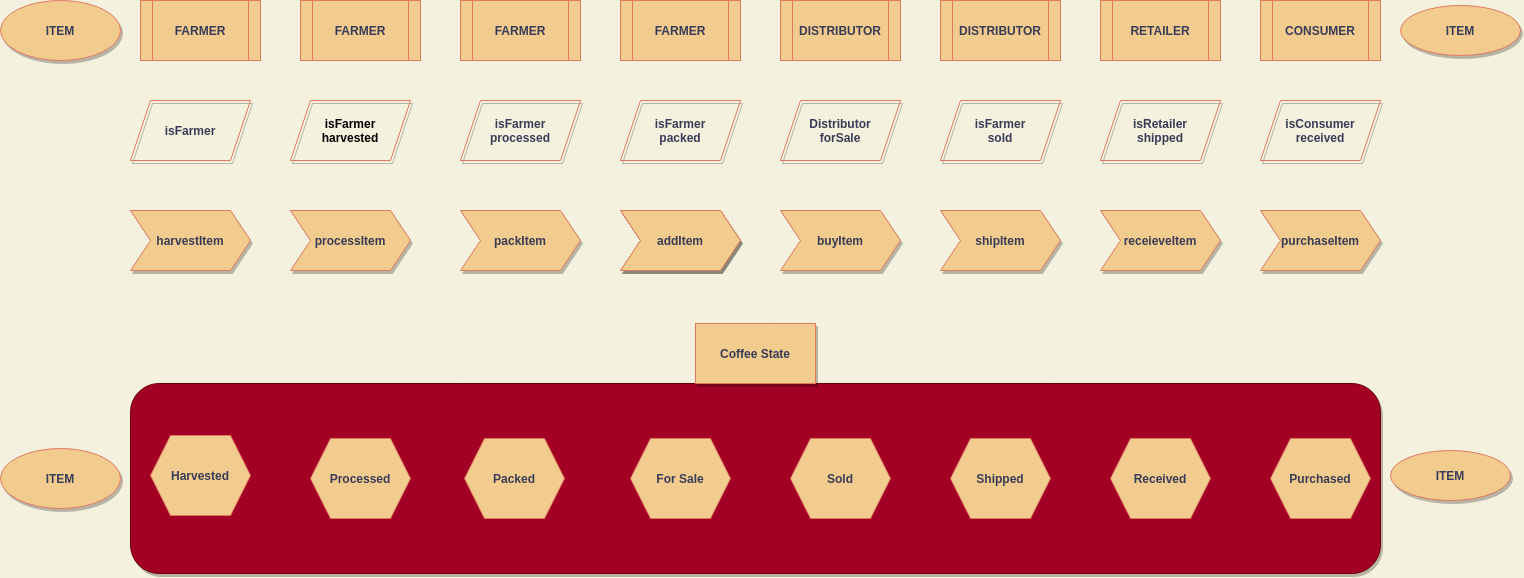

The diagram above was exported from draw.io. Its source (the exported page's mxGraphModel, read from the mxfile embedded in the PNG):
<mxGraphModel dx="2500" dy="2122" grid="1" gridSize="10" guides="1" tooltips="1" connect="1" arrows="1" fold="1" page="1" pageScale="1" pageWidth="827" pageHeight="1169" background="#F4F1DE" math="0" shadow="0">
  <root>
    <mxCell id="WIyWlLk6GJQsqaUBKTNV-0" />
    <mxCell id="WIyWlLk6GJQsqaUBKTNV-1" parent="WIyWlLk6GJQsqaUBKTNV-0" />
    <mxCell id="q2E0WjLbCtSEm-6oxkL9-17" value="&lt;b&gt;FARMER&lt;/b&gt;" style="shape=process;whiteSpace=wrap;html=1;backgroundOutline=1;fillColor=#F2CC8F;strokeColor=#E07A5F;fontColor=#393C56;" vertex="1" parent="WIyWlLk6GJQsqaUBKTNV-1">
      <mxGeometry x="40" y="-60" width="120" height="60" as="geometry" />
    </mxCell>
    <mxCell id="q2E0WjLbCtSEm-6oxkL9-18" value="&lt;b&gt;FARMER&lt;/b&gt;" style="shape=process;whiteSpace=wrap;html=1;backgroundOutline=1;fillColor=#F2CC8F;strokeColor=#E07A5F;fontColor=#393C56;" vertex="1" parent="WIyWlLk6GJQsqaUBKTNV-1">
      <mxGeometry x="200" y="-60" width="120" height="60" as="geometry" />
    </mxCell>
    <mxCell id="q2E0WjLbCtSEm-6oxkL9-25" value="&lt;b&gt;FARMER&lt;/b&gt;" style="shape=process;whiteSpace=wrap;html=1;backgroundOutline=1;fillColor=#F2CC8F;strokeColor=#E07A5F;fontColor=#393C56;" vertex="1" parent="WIyWlLk6GJQsqaUBKTNV-1">
      <mxGeometry x="360" y="-60" width="120" height="60" as="geometry" />
    </mxCell>
    <mxCell id="q2E0WjLbCtSEm-6oxkL9-35" value="&lt;b&gt;FARMER&lt;/b&gt;" style="shape=process;whiteSpace=wrap;html=1;backgroundOutline=1;fillColor=#F2CC8F;strokeColor=#E07A5F;fontColor=#393C56;" vertex="1" parent="WIyWlLk6GJQsqaUBKTNV-1">
      <mxGeometry x="520" y="-60" width="120" height="60" as="geometry" />
    </mxCell>
    <mxCell id="q2E0WjLbCtSEm-6oxkL9-45" value="&lt;b&gt;DISTRIBUTOR&lt;/b&gt;" style="shape=process;whiteSpace=wrap;html=1;backgroundOutline=1;fillColor=#F2CC8F;strokeColor=#E07A5F;fontColor=#393C56;" vertex="1" parent="WIyWlLk6GJQsqaUBKTNV-1">
      <mxGeometry x="680" y="-60" width="120" height="60" as="geometry" />
    </mxCell>
    <mxCell id="q2E0WjLbCtSEm-6oxkL9-67" value="&lt;span&gt;DISTRIBUTOR&lt;/span&gt;" style="shape=process;whiteSpace=wrap;html=1;backgroundOutline=1;fontStyle=1;fillColor=#F2CC8F;strokeColor=#E07A5F;fontColor=#393C56;" vertex="1" parent="WIyWlLk6GJQsqaUBKTNV-1">
      <mxGeometry x="840" y="-60" width="120" height="60" as="geometry" />
    </mxCell>
    <mxCell id="q2E0WjLbCtSEm-6oxkL9-68" value="&lt;span&gt;RETAILER&lt;/span&gt;" style="shape=process;whiteSpace=wrap;html=1;backgroundOutline=1;fontStyle=1;fillColor=#F2CC8F;strokeColor=#E07A5F;fontColor=#393C56;" vertex="1" parent="WIyWlLk6GJQsqaUBKTNV-1">
      <mxGeometry x="1000" y="-60" width="120" height="60" as="geometry" />
    </mxCell>
    <mxCell id="q2E0WjLbCtSEm-6oxkL9-69" value="&lt;span&gt;CONSUMER&lt;/span&gt;" style="shape=process;whiteSpace=wrap;html=1;backgroundOutline=1;fontStyle=1;fillColor=#F2CC8F;strokeColor=#E07A5F;fontColor=#393C56;" vertex="1" parent="WIyWlLk6GJQsqaUBKTNV-1">
      <mxGeometry x="1160" y="-60" width="120" height="60" as="geometry" />
    </mxCell>
    <mxCell id="q2E0WjLbCtSEm-6oxkL9-70" value="" style="shape=parallelogram;perimeter=parallelogramPerimeter;whiteSpace=wrap;html=1;fixedSize=1;strokeColor=#E07A5F;fillColor=none;fontColor=#393C56;shadow=1;" vertex="1" parent="WIyWlLk6GJQsqaUBKTNV-1">
      <mxGeometry x="30" y="40" width="120" height="60" as="geometry" />
    </mxCell>
    <mxCell id="q2E0WjLbCtSEm-6oxkL9-72" value="" style="rounded=1;whiteSpace=wrap;html=1;strokeColor=#E07A5F;strokeWidth=8;fillColor=#F2CC8F;dashed=1;dashPattern=1 2;opacity=0;fontColor=#393C56;" vertex="1" parent="WIyWlLk6GJQsqaUBKTNV-1">
      <mxGeometry x="40" y="30" width="120" height="60" as="geometry" />
    </mxCell>
    <mxCell id="q2E0WjLbCtSEm-6oxkL9-73" value="&lt;b&gt;isFarmer&lt;/b&gt;" style="rounded=1;whiteSpace=wrap;html=1;strokeWidth=8;dashed=1;dashPattern=1 2;opacity=0;fillColor=#F2CC8F;strokeColor=#E07A5F;fontColor=#393C56;" vertex="1" parent="WIyWlLk6GJQsqaUBKTNV-1">
      <mxGeometry x="30" y="40" width="120" height="60" as="geometry" />
    </mxCell>
    <mxCell id="q2E0WjLbCtSEm-6oxkL9-74" value="" style="shape=parallelogram;perimeter=parallelogramPerimeter;whiteSpace=wrap;html=1;fixedSize=1;strokeColor=#E07A5F;fillColor=none;fontColor=#393C56;shadow=1;" vertex="1" parent="WIyWlLk6GJQsqaUBKTNV-1">
      <mxGeometry x="190" y="40" width="120" height="60" as="geometry" />
    </mxCell>
    <mxCell id="q2E0WjLbCtSEm-6oxkL9-75" value="" style="shape=parallelogram;perimeter=parallelogramPerimeter;whiteSpace=wrap;html=1;fixedSize=1;strokeColor=#E07A5F;fillColor=none;fontColor=#393C56;shadow=1;" vertex="1" parent="WIyWlLk6GJQsqaUBKTNV-1">
      <mxGeometry x="360" y="40" width="120" height="60" as="geometry" />
    </mxCell>
    <mxCell id="q2E0WjLbCtSEm-6oxkL9-76" value="" style="shape=parallelogram;perimeter=parallelogramPerimeter;whiteSpace=wrap;html=1;fixedSize=1;strokeColor=#E07A5F;fillColor=none;fontColor=#393C56;shadow=1;" vertex="1" parent="WIyWlLk6GJQsqaUBKTNV-1">
      <mxGeometry x="520" y="40" width="120" height="60" as="geometry" />
    </mxCell>
    <mxCell id="q2E0WjLbCtSEm-6oxkL9-77" value="&lt;b&gt;Distributor&lt;br&gt;forSale&lt;/b&gt;" style="shape=parallelogram;perimeter=parallelogramPerimeter;whiteSpace=wrap;html=1;fixedSize=1;strokeColor=#E07A5F;fillColor=none;fontColor=#393C56;shadow=1;" vertex="1" parent="WIyWlLk6GJQsqaUBKTNV-1">
      <mxGeometry x="680" y="40" width="120" height="60" as="geometry" />
    </mxCell>
    <mxCell id="q2E0WjLbCtSEm-6oxkL9-78" value="&lt;b&gt;isFarmer&lt;br&gt;sold&lt;/b&gt;" style="shape=parallelogram;perimeter=parallelogramPerimeter;whiteSpace=wrap;html=1;fixedSize=1;strokeColor=#E07A5F;fillColor=none;fontColor=#393C56;shadow=1;" vertex="1" parent="WIyWlLk6GJQsqaUBKTNV-1">
      <mxGeometry x="840" y="40" width="120" height="60" as="geometry" />
    </mxCell>
    <mxCell id="q2E0WjLbCtSEm-6oxkL9-79" value="&lt;b&gt;isRetailer&lt;br&gt;shipped&lt;/b&gt;" style="shape=parallelogram;perimeter=parallelogramPerimeter;whiteSpace=wrap;html=1;fixedSize=1;strokeColor=#E07A5F;fillColor=none;fontColor=#393C56;shadow=1;" vertex="1" parent="WIyWlLk6GJQsqaUBKTNV-1">
      <mxGeometry x="1000" y="40" width="120" height="60" as="geometry" />
    </mxCell>
    <mxCell id="q2E0WjLbCtSEm-6oxkL9-80" value="&lt;b&gt;isConsumer&lt;br&gt;received&lt;/b&gt;" style="shape=parallelogram;perimeter=parallelogramPerimeter;whiteSpace=wrap;html=1;fixedSize=1;strokeColor=#E07A5F;fillColor=none;fontColor=#393C56;shadow=1;" vertex="1" parent="WIyWlLk6GJQsqaUBKTNV-1">
      <mxGeometry x="1160" y="40" width="120" height="60" as="geometry" />
    </mxCell>
    <mxCell id="q2E0WjLbCtSEm-6oxkL9-81" value="&lt;b&gt;harvestItem&lt;/b&gt;" style="shape=step;perimeter=stepPerimeter;whiteSpace=wrap;html=1;fixedSize=1;rounded=0;shadow=1;sketch=0;strokeColor=#E07A5F;fillColor=#F2CC8F;fontColor=#393C56;" vertex="1" parent="WIyWlLk6GJQsqaUBKTNV-1">
      <mxGeometry x="30" y="150" width="120" height="60" as="geometry" />
    </mxCell>
    <mxCell id="q2E0WjLbCtSEm-6oxkL9-82" value="&lt;b&gt;processItem&lt;/b&gt;" style="shape=step;perimeter=stepPerimeter;whiteSpace=wrap;html=1;fixedSize=1;rounded=0;shadow=1;sketch=0;strokeColor=#E07A5F;fillColor=#F2CC8F;fontColor=#393C56;" vertex="1" parent="WIyWlLk6GJQsqaUBKTNV-1">
      <mxGeometry x="190" y="150" width="120" height="60" as="geometry" />
    </mxCell>
    <mxCell id="q2E0WjLbCtSEm-6oxkL9-83" value="&lt;b&gt;packItem&lt;/b&gt;" style="shape=step;perimeter=stepPerimeter;whiteSpace=wrap;html=1;fixedSize=1;rounded=0;shadow=1;sketch=0;strokeColor=#E07A5F;fillColor=#F2CC8F;fontColor=#393C56;" vertex="1" parent="WIyWlLk6GJQsqaUBKTNV-1">
      <mxGeometry x="360" y="150" width="120" height="60" as="geometry" />
    </mxCell>
    <mxCell id="q2E0WjLbCtSEm-6oxkL9-84" value="&lt;span style=&quot;color: rgba(0 , 0 , 0 , 0) ; font-family: monospace ; font-size: 0px&quot;&gt;ad&lt;/span&gt;" style="shape=step;perimeter=stepPerimeter;whiteSpace=wrap;html=1;fixedSize=1;rounded=0;shadow=1;sketch=0;strokeColor=#E07A5F;fillColor=#F2CC8F;fontColor=#393C56;" vertex="1" parent="WIyWlLk6GJQsqaUBKTNV-1">
      <mxGeometry x="520" y="150" width="120" height="60" as="geometry" />
    </mxCell>
    <mxCell id="q2E0WjLbCtSEm-6oxkL9-85" value="&lt;b&gt;buyItem&lt;/b&gt;" style="shape=step;perimeter=stepPerimeter;whiteSpace=wrap;html=1;fixedSize=1;rounded=0;shadow=1;sketch=0;strokeColor=#E07A5F;fillColor=#F2CC8F;fontColor=#393C56;" vertex="1" parent="WIyWlLk6GJQsqaUBKTNV-1">
      <mxGeometry x="680" y="150" width="120" height="60" as="geometry" />
    </mxCell>
    <mxCell id="q2E0WjLbCtSEm-6oxkL9-86" value="&lt;b&gt;shipItem&lt;br&gt;&lt;/b&gt;" style="shape=step;perimeter=stepPerimeter;whiteSpace=wrap;html=1;fixedSize=1;rounded=0;shadow=1;sketch=0;strokeColor=#E07A5F;fillColor=#F2CC8F;fontColor=#393C56;" vertex="1" parent="WIyWlLk6GJQsqaUBKTNV-1">
      <mxGeometry x="840" y="150" width="120" height="60" as="geometry" />
    </mxCell>
    <mxCell id="q2E0WjLbCtSEm-6oxkL9-87" value="&lt;b&gt;receieveItem&lt;/b&gt;" style="shape=step;perimeter=stepPerimeter;whiteSpace=wrap;html=1;fixedSize=1;rounded=0;shadow=1;sketch=0;strokeColor=#E07A5F;fillColor=#F2CC8F;fontColor=#393C56;" vertex="1" parent="WIyWlLk6GJQsqaUBKTNV-1">
      <mxGeometry x="1000" y="150" width="120" height="60" as="geometry" />
    </mxCell>
    <mxCell id="q2E0WjLbCtSEm-6oxkL9-88" value="&lt;b&gt;purchaseItem&lt;/b&gt;" style="shape=step;perimeter=stepPerimeter;whiteSpace=wrap;html=1;fixedSize=1;rounded=0;shadow=1;sketch=0;strokeColor=#E07A5F;fillColor=#F2CC8F;fontColor=#393C56;" vertex="1" parent="WIyWlLk6GJQsqaUBKTNV-1">
      <mxGeometry x="1160" y="150" width="120" height="60" as="geometry" />
    </mxCell>
    <mxCell id="q2E0WjLbCtSEm-6oxkL9-89" value="&lt;b&gt;ITEM&lt;/b&gt;" style="ellipse;whiteSpace=wrap;html=1;rounded=0;shadow=1;sketch=0;strokeColor=#E07A5F;fillColor=#F2CC8F;fontColor=#393C56;" vertex="1" parent="WIyWlLk6GJQsqaUBKTNV-1">
      <mxGeometry x="-100" y="-60" width="120" height="60" as="geometry" />
    </mxCell>
    <mxCell id="q2E0WjLbCtSEm-6oxkL9-91" value="&lt;b&gt;ITEM&lt;/b&gt;" style="ellipse;whiteSpace=wrap;html=1;rounded=0;shadow=1;sketch=0;strokeColor=#E07A5F;fillColor=#F2CC8F;fontColor=#393C56;" vertex="1" parent="WIyWlLk6GJQsqaUBKTNV-1">
      <mxGeometry x="1300" y="-55" width="120" height="50" as="geometry" />
    </mxCell>
    <mxCell id="q2E0WjLbCtSEm-6oxkL9-92" value="&lt;font color=&quot;#000000&quot;&gt;&lt;b&gt;isFarmer&lt;br&gt;harvested&lt;/b&gt;&lt;/font&gt;" style="rounded=1;whiteSpace=wrap;html=1;strokeColor=#E07A5F;strokeWidth=8;fillColor=#F2CC8F;dashed=1;dashPattern=1 2;opacity=0;fontColor=#393C56;" vertex="1" parent="WIyWlLk6GJQsqaUBKTNV-1">
      <mxGeometry x="190" y="40" width="120" height="60" as="geometry" />
    </mxCell>
    <mxCell id="q2E0WjLbCtSEm-6oxkL9-93" value="&lt;b&gt;isFarmer&lt;br&gt;processed&lt;/b&gt;" style="rounded=1;whiteSpace=wrap;html=1;strokeColor=#E07A5F;strokeWidth=8;fillColor=#F2CC8F;dashed=1;dashPattern=1 2;opacity=0;fontColor=#393C56;" vertex="1" parent="WIyWlLk6GJQsqaUBKTNV-1">
      <mxGeometry x="360" y="40" width="120" height="60" as="geometry" />
    </mxCell>
    <mxCell id="q2E0WjLbCtSEm-6oxkL9-94" value="&lt;b&gt;isFarmer&lt;br&gt;packed&lt;/b&gt;" style="rounded=1;whiteSpace=wrap;html=1;strokeColor=#E07A5F;strokeWidth=8;fillColor=#F2CC8F;dashed=1;dashPattern=1 2;opacity=0;fontColor=#393C56;" vertex="1" parent="WIyWlLk6GJQsqaUBKTNV-1">
      <mxGeometry x="520" y="40" width="120" height="60" as="geometry" />
    </mxCell>
    <mxCell id="q2E0WjLbCtSEm-6oxkL9-95" value="&lt;b&gt;addItem&lt;/b&gt;" style="shape=step;perimeter=stepPerimeter;whiteSpace=wrap;html=1;fixedSize=1;rounded=0;shadow=1;sketch=0;strokeColor=#E07A5F;fillColor=#F2CC8F;fontColor=#393C56;" vertex="1" parent="WIyWlLk6GJQsqaUBKTNV-1">
      <mxGeometry x="520" y="150" width="120" height="60" as="geometry" />
    </mxCell>
    <mxCell id="q2E0WjLbCtSEm-6oxkL9-102" value="" style="rounded=1;whiteSpace=wrap;html=1;shadow=1;sketch=0;strokeColor=#6F0000;fillColor=#a20025;fontColor=#ffffff;" vertex="1" parent="WIyWlLk6GJQsqaUBKTNV-1">
      <mxGeometry x="30" y="323" width="1250" height="190" as="geometry" />
    </mxCell>
    <mxCell id="q2E0WjLbCtSEm-6oxkL9-103" value="&lt;b&gt;Coffee State&lt;/b&gt;" style="rounded=0;whiteSpace=wrap;html=1;shadow=1;sketch=0;fillColor=#F2CC8F;strokeColor=#E07A5F;fontColor=#393C56;" vertex="1" parent="WIyWlLk6GJQsqaUBKTNV-1">
      <mxGeometry x="595" y="263" width="120" height="60" as="geometry" />
    </mxCell>
    <mxCell id="q2E0WjLbCtSEm-6oxkL9-104" value="&lt;b&gt;ITEM&lt;/b&gt;" style="ellipse;whiteSpace=wrap;html=1;rounded=0;shadow=1;sketch=0;strokeColor=#E07A5F;fillColor=#F2CC8F;fontColor=#393C56;" vertex="1" parent="WIyWlLk6GJQsqaUBKTNV-1">
      <mxGeometry x="-100" y="388" width="120" height="60" as="geometry" />
    </mxCell>
    <mxCell id="q2E0WjLbCtSEm-6oxkL9-105" value="&lt;b&gt;ITEM&lt;/b&gt;" style="ellipse;whiteSpace=wrap;html=1;rounded=0;shadow=1;sketch=0;strokeColor=#E07A5F;fillColor=#F2CC8F;fontColor=#393C56;" vertex="1" parent="WIyWlLk6GJQsqaUBKTNV-1">
      <mxGeometry x="1290" y="390" width="120" height="50" as="geometry" />
    </mxCell>
    <mxCell id="q2E0WjLbCtSEm-6oxkL9-106" value="&lt;b&gt;Harvested&lt;/b&gt;" style="shape=hexagon;perimeter=hexagonPerimeter2;whiteSpace=wrap;html=1;fixedSize=1;rounded=0;sketch=0;strokeColor=#E07A5F;fillColor=#F2CC8F;fontColor=#393C56;" vertex="1" parent="WIyWlLk6GJQsqaUBKTNV-1">
      <mxGeometry x="50" y="375" width="100" height="80" as="geometry" />
    </mxCell>
    <mxCell id="q2E0WjLbCtSEm-6oxkL9-107" value="&lt;b&gt;Processed&lt;/b&gt;" style="shape=hexagon;perimeter=hexagonPerimeter2;whiteSpace=wrap;html=1;fixedSize=1;rounded=0;sketch=0;strokeColor=#E07A5F;fillColor=#F2CC8F;fontColor=#393C56;" vertex="1" parent="WIyWlLk6GJQsqaUBKTNV-1">
      <mxGeometry x="210" y="378" width="100" height="80" as="geometry" />
    </mxCell>
    <mxCell id="q2E0WjLbCtSEm-6oxkL9-108" value="&lt;b&gt;Packed&lt;/b&gt;" style="shape=hexagon;perimeter=hexagonPerimeter2;whiteSpace=wrap;html=1;fixedSize=1;rounded=0;sketch=0;strokeColor=#E07A5F;fillColor=#F2CC8F;fontColor=#393C56;" vertex="1" parent="WIyWlLk6GJQsqaUBKTNV-1">
      <mxGeometry x="364" y="378" width="100" height="80" as="geometry" />
    </mxCell>
    <mxCell id="q2E0WjLbCtSEm-6oxkL9-109" value="&lt;b&gt;For Sale&lt;/b&gt;" style="shape=hexagon;perimeter=hexagonPerimeter2;whiteSpace=wrap;html=1;fixedSize=1;rounded=0;sketch=0;strokeColor=#E07A5F;fillColor=#F2CC8F;fontColor=#393C56;" vertex="1" parent="WIyWlLk6GJQsqaUBKTNV-1">
      <mxGeometry x="530" y="378" width="100" height="80" as="geometry" />
    </mxCell>
    <mxCell id="q2E0WjLbCtSEm-6oxkL9-110" value="&lt;b&gt;Sold&lt;/b&gt;" style="shape=hexagon;perimeter=hexagonPerimeter2;whiteSpace=wrap;html=1;fixedSize=1;rounded=0;sketch=0;strokeColor=#E07A5F;fillColor=#F2CC8F;fontColor=#393C56;" vertex="1" parent="WIyWlLk6GJQsqaUBKTNV-1">
      <mxGeometry x="690" y="378" width="100" height="80" as="geometry" />
    </mxCell>
    <mxCell id="q2E0WjLbCtSEm-6oxkL9-111" value="&lt;b&gt;Shipped&lt;/b&gt;" style="shape=hexagon;perimeter=hexagonPerimeter2;whiteSpace=wrap;html=1;fixedSize=1;rounded=0;sketch=0;strokeColor=#E07A5F;fillColor=#F2CC8F;fontColor=#393C56;" vertex="1" parent="WIyWlLk6GJQsqaUBKTNV-1">
      <mxGeometry x="850" y="378" width="100" height="80" as="geometry" />
    </mxCell>
    <mxCell id="q2E0WjLbCtSEm-6oxkL9-112" value="&lt;b&gt;Received&lt;/b&gt;" style="shape=hexagon;perimeter=hexagonPerimeter2;whiteSpace=wrap;html=1;fixedSize=1;rounded=0;sketch=0;strokeColor=#E07A5F;fillColor=#F2CC8F;fontColor=#393C56;" vertex="1" parent="WIyWlLk6GJQsqaUBKTNV-1">
      <mxGeometry x="1010" y="378" width="100" height="80" as="geometry" />
    </mxCell>
    <mxCell id="q2E0WjLbCtSEm-6oxkL9-113" value="&lt;b&gt;Purchased&lt;/b&gt;" style="shape=hexagon;perimeter=hexagonPerimeter2;whiteSpace=wrap;html=1;fixedSize=1;rounded=0;sketch=0;strokeColor=#E07A5F;fillColor=#F2CC8F;fontColor=#393C56;" vertex="1" parent="WIyWlLk6GJQsqaUBKTNV-1">
      <mxGeometry x="1170" y="378" width="100" height="80" as="geometry" />
    </mxCell>
  </root>
</mxGraphModel>